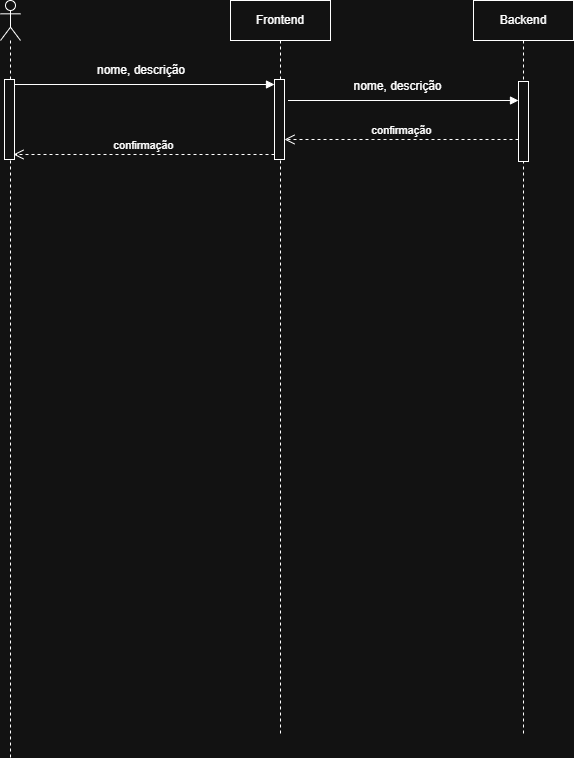

The diagram above was exported from draw.io. Its source (the exported page's mxGraphModel, read from the mxfile embedded in the PNG):
<mxGraphModel dx="1411" dy="777" grid="0" gridSize="10" guides="1" tooltips="1" connect="1" arrows="1" fold="1" page="0" pageScale="1" pageWidth="827" pageHeight="1169" math="0" shadow="0">
  <root>
    <mxCell id="0" />
    <mxCell id="1" parent="0" />
    <mxCell id="l1PQgnmgClXQ45QhShnS-18" parent="1" style="shape=umlLifeline;perimeter=lifelinePerimeter;whiteSpace=wrap;html=1;container=1;dropTarget=0;collapsible=0;recursiveResize=0;outlineConnect=0;portConstraint=eastwest;newEdgeStyle={&quot;curved&quot;:0,&quot;rounded&quot;:0};" value="Frontend" vertex="1">
      <mxGeometry height="734" width="100" x="411" y="147" as="geometry" />
    </mxCell>
    <mxCell id="l1PQgnmgClXQ45QhShnS-35" parent="l1PQgnmgClXQ45QhShnS-18" style="html=1;points=[[0,0,0,0,5],[0,1,0,0,-5],[1,0,0,0,5],[1,1,0,0,-5]];perimeter=orthogonalPerimeter;outlineConnect=0;targetShapes=umlLifeline;portConstraint=eastwest;newEdgeStyle={&quot;curved&quot;:0,&quot;rounded&quot;:0};" value="" vertex="1">
      <mxGeometry height="80" width="10" x="44" y="79" as="geometry" />
    </mxCell>
    <mxCell id="l1PQgnmgClXQ45QhShnS-22" parent="1" style="shape=umlLifeline;perimeter=lifelinePerimeter;whiteSpace=wrap;html=1;container=1;dropTarget=0;collapsible=0;recursiveResize=0;outlineConnect=0;portConstraint=eastwest;newEdgeStyle={&quot;curved&quot;:0,&quot;rounded&quot;:0};participant=umlActor;" value="" vertex="1">
      <mxGeometry height="757" width="20" x="181" y="147" as="geometry" />
    </mxCell>
    <mxCell id="l1PQgnmgClXQ45QhShnS-34" parent="l1PQgnmgClXQ45QhShnS-22" style="html=1;points=[[0,0,0,0,5],[0,1,0,0,-5],[1,0,0,0,5],[1,1,0,0,-5]];perimeter=orthogonalPerimeter;outlineConnect=0;targetShapes=umlLifeline;portConstraint=eastwest;newEdgeStyle={&quot;curved&quot;:0,&quot;rounded&quot;:0};" value="" vertex="1">
      <mxGeometry height="80" width="10" x="4" y="79" as="geometry" />
    </mxCell>
    <mxCell id="l1PQgnmgClXQ45QhShnS-23" parent="1" style="shape=umlLifeline;perimeter=lifelinePerimeter;whiteSpace=wrap;html=1;container=1;dropTarget=0;collapsible=0;recursiveResize=0;outlineConnect=0;portConstraint=eastwest;newEdgeStyle={&quot;curved&quot;:0,&quot;rounded&quot;:0};" value="Backend" vertex="1">
      <mxGeometry height="736" width="100" x="654" y="147" as="geometry" />
    </mxCell>
    <mxCell id="l1PQgnmgClXQ45QhShnS-39" parent="l1PQgnmgClXQ45QhShnS-23" style="html=1;points=[[0,0,0,0,5],[0,1,0,0,-5],[1,0,0,0,5],[1,1,0,0,-5]];perimeter=orthogonalPerimeter;outlineConnect=0;targetShapes=umlLifeline;portConstraint=eastwest;newEdgeStyle={&quot;curved&quot;:0,&quot;rounded&quot;:0};" value="" vertex="1">
      <mxGeometry height="80" width="10" x="45" y="81" as="geometry" />
    </mxCell>
    <mxCell id="l1PQgnmgClXQ45QhShnS-36" edge="1" parent="1" source="l1PQgnmgClXQ45QhShnS-34" style="html=1;verticalAlign=bottom;endArrow=block;curved=0;rounded=0;entryX=0;entryY=0;entryDx=0;entryDy=5;exitX=1;exitY=0;exitDx=0;exitDy=5;exitPerimeter=0;" target="l1PQgnmgClXQ45QhShnS-35" value="">
      <mxGeometry relative="1" as="geometry">
        <mxPoint x="385" y="231" as="sourcePoint" />
      </mxGeometry>
    </mxCell>
    <mxCell id="l1PQgnmgClXQ45QhShnS-37" edge="1" parent="1" source="l1PQgnmgClXQ45QhShnS-35" style="html=1;verticalAlign=bottom;endArrow=open;dashed=1;endSize=8;curved=0;rounded=0;exitX=0;exitY=1;exitDx=0;exitDy=-5;" value="confirmação">
      <mxGeometry relative="1" as="geometry">
        <mxPoint x="194" y="301" as="targetPoint" />
      </mxGeometry>
    </mxCell>
    <mxCell id="l1PQgnmgClXQ45QhShnS-38" edge="1" parent="1" style="html=1;verticalAlign=bottom;endArrow=block;curved=0;rounded=0;" target="l1PQgnmgClXQ45QhShnS-39" value="">
      <mxGeometry relative="1" width="80" as="geometry">
        <mxPoint x="468.5" y="247" as="sourcePoint" />
        <mxPoint x="648" y="247" as="targetPoint" />
      </mxGeometry>
    </mxCell>
    <mxCell id="l1PQgnmgClXQ45QhShnS-40" edge="1" parent="1" source="l1PQgnmgClXQ45QhShnS-39" style="html=1;verticalAlign=bottom;endArrow=open;dashed=1;endSize=8;curved=0;rounded=0;" value="confirmação">
      <mxGeometry relative="1" as="geometry">
        <mxPoint x="643" y="286" as="sourcePoint" />
        <mxPoint x="465" y="286" as="targetPoint" />
      </mxGeometry>
    </mxCell>
    <mxCell id="l1PQgnmgClXQ45QhShnS-42" parent="1" style="text;html=1;whiteSpace=wrap;strokeColor=none;fillColor=none;align=center;verticalAlign=middle;rounded=0;" value="nome, descrição" vertex="1">
      <mxGeometry height="30" width="236" x="204" y="202" as="geometry" />
    </mxCell>
    <mxCell id="l1PQgnmgClXQ45QhShnS-43" parent="1" style="text;html=1;whiteSpace=wrap;strokeColor=none;fillColor=none;align=center;verticalAlign=middle;rounded=0;labelBackgroundColor=default;" value="&lt;span style=&quot;&quot;&gt;nome, descrição&lt;/span&gt;" vertex="1">
      <mxGeometry height="30" width="189" x="484" y="218" as="geometry" />
    </mxCell>
  </root>
</mxGraphModel>